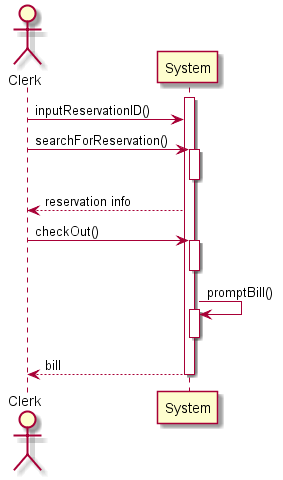

The diagram above was rendered by PlantUML. Its source (embedded in the PNG):
@startuml
actor Clerk
activate System
Clerk -> System: inputReservationID()

Clerk -> System: searchForReservation()
activate System
deactivate System

System --> Clerk: reservation info

Clerk -> System: checkOut()
activate System
deactivate System

System -> System: promptBill()
activate System
deactivate System

System --> Clerk: bill

deactivate System
@enduml